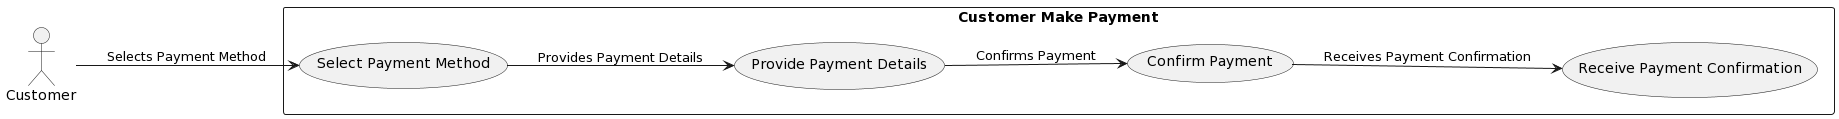

The diagram above was rendered by PlantUML. Its source (embedded in the PNG):
@startuml
left to right direction
skinparam packageStyle rectangle

actor Customer as C
rectangle "Customer Make Payment" {
  usecase (Select Payment Method) as UC1
  usecase (Provide Payment Details) as UC2
  usecase (Confirm Payment) as UC3
  usecase (Receive Payment Confirmation) as UC4
}

C --> UC1 : Selects Payment Method
UC1 --> UC2 : Provides Payment Details
UC2 --> UC3 : Confirms Payment
UC3 --> UC4 : Receives Payment Confirmation
@enduml